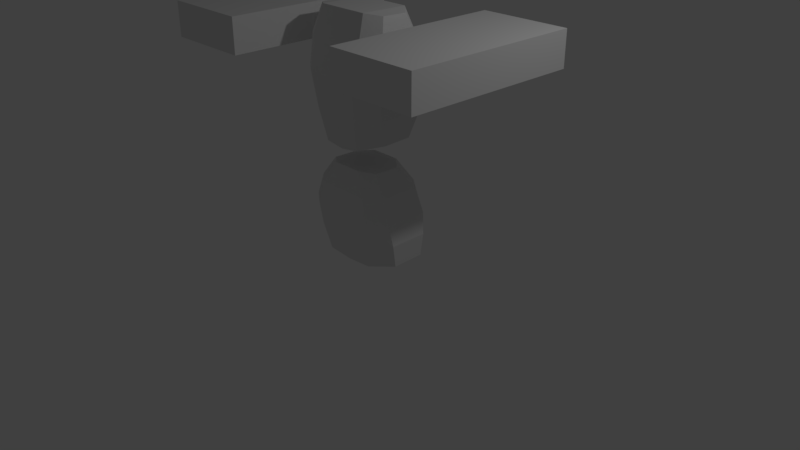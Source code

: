 # Source: Character.blend  (saved by Blender 2.79.0; exported with 4.5.12 LTS)
import bpy
from mathutils import Matrix  # noqa: F401  (used for matrix-valued properties, if any)

bpy.ops.wm.read_factory_settings(use_empty=True)
scene = bpy.context.scene
scene.name = 'Scene'

# ---- collections
col_collection_1 = bpy.data.collections.new('Collection 1'); scene.collection.children.link(col_collection_1)

# ---- world
world_world = bpy.data.worlds.new('World'); scene.world = world_world
world_world.color = (0.05088, 0.05088, 0.05088)
world_world.use_sun_shadow = False
world_world.sun_shadow_jitter_overblur = 0.0
world_world.cycles.sampling_method = 'MANUAL'

# ---- cameras
cam_camera = bpy.data.cameras.new('Camera')
cam_camera.clip_end = 100.0
cam_camera.lens = 35.0
cam_camera.sensor_width = 32.0
cam_camera.sensor_height = 18.0
cam_camera.ortho_scale = 7.314
cam_camera.dof.focus_distance = 0.0
cam_camera.dof.aperture_fstop = 128.0

# ---- lights
light_lamp = bpy.data.lights.new('Lamp', 'POINT')
light_lamp.transmission_factor = 0.0
light_lamp.cutoff_distance = 30.0
light_lamp.energy = 100.0
light_lamp.shadow_buffer_clip_start = 1.001
light_lamp.shadow_soft_size = 0.1
light_lamp.shadow_maximum_resolution = 0.006
light_lamp.use_absolute_resolution = True

# ---- meshes
me_cube_004 = bpy.data.meshes.new('Cube.004')
me_cube_004.from_pydata([(0.6441, -0.1389, 0.1239), (0.3744, -0.191, 1.284), (0.6441, 0.2882, 0.1343), (0.3744, 0.1395, 1.276), (0.0, 0.3898, 0.05367), (0.0, 0.2937, 1.296), (0.0, -0.3208, 0.05335), (0.0, -0.3251, 1.304), (0.1961, 0.2937, 1.296), (0.3486, -0.3208, 0.07844), (0.3486, 0.3898, 0.07876), (0.1961, -0.3251, 1.304), (0.5587, 0.2783, 1.021), (0.6599, 0.3079, 0.7258), (0.68, 0.2974, 0.4353), (0.5587, -0.2444, 1.03), (0.6599, -0.264, 0.7294), (0.68, -0.2084, 0.4344), (0.0, -0.4084, 1.03), (0.0, -0.4387, 0.7294), (0.0, -0.3937, 0.4344), (0.0, 0.4422, 1.021), (0.0, 0.4826, 0.7258), (0.0, 0.4577, 0.4202), (0.3518, -0.4084, 1.03), (0.4215, -0.4387, 0.7294), (0.4103, -0.3937, 0.4344), (0.3518, 0.4422, 1.021), (0.4215, 0.4826, 0.7258), (0.4103, 0.4577, 0.4202), (0.4777, -0.1389, 1.649), (0.52, -0.191, 3.166), (0.4777, 0.2361, 1.662), (0.52, 0.1395, 3.156), (0.0, 0.3482, 1.557), (0.0, 0.2937, 3.182), (0.0, -0.3937, 1.556), (0.0, -0.3251, 3.192), (0.3417, 0.2937, 3.182), (0.255, -0.3937, 1.589), (0.255, 0.3482, 1.59), (0.3417, -0.3251, 3.192), (0.6003, 0.2783, 2.823), (0.5974, 0.3079, 2.436), (0.5864, 0.2974, 2.004), (0.6003, -0.286, 2.833), (0.5974, -0.3473, 2.441), (0.5864, -0.2812, 2.003), (0.0, -0.45, 2.833), (0.0, -0.5219, 2.441), (0.0, -0.4665, 2.003), (0.0, 0.4422, 2.823), (0.0, 0.4826, 2.436), (0.0, 0.4577, 1.984), (0.3934, -0.45, 2.833), (0.3591, -0.5219, 2.441), (0.3167, -0.4665, 2.003), (0.3934, 0.4422, 2.823), (0.3591, 0.4826, 2.436), (0.3167, 0.4577, 1.984), (2.012, 1.068, 3.094), (2.012, 1.068, 2.654), (2.012, -1.21, 3.094), (2.012, -1.21, 2.654), (0.8523, 1.068, 3.094), (0.8523, 1.068, 2.654), (0.8523, -1.21, 3.094), (0.8523, -1.21, 2.654)], [], [(27, 8, 3, 12), (12, 3, 1, 15), (10, 2, 0, 9), (8, 5, 7, 11), (24, 11, 7, 18), (15, 1, 11, 24), (3, 8, 11, 1), (4, 10, 9, 6), (21, 5, 8, 27), (4, 23, 29, 10), (23, 22, 28, 29), (22, 21, 27, 28), (0, 17, 26, 9), (17, 16, 25, 26), (16, 15, 24, 25), (9, 26, 20, 6), (26, 25, 19, 20), (25, 24, 18, 19), (2, 14, 17, 0), (14, 13, 16, 17), (13, 12, 15, 16), (10, 29, 14, 2), (29, 28, 13, 14), (28, 27, 12, 13), (57, 38, 33, 42), (42, 33, 31, 45), (40, 32, 30, 39), (38, 35, 37, 41), (54, 41, 37, 48), (45, 31, 41, 54), (33, 38, 41, 31), (34, 40, 39, 36), (51, 35, 38, 57), (34, 53, 59, 40), (53, 52, 58, 59), (52, 51, 57, 58), (30, 47, 56, 39), (47, 46, 55, 56), (46, 45, 54, 55), (39, 56, 50, 36), (56, 55, 49, 50), (55, 54, 48, 49), (32, 44, 47, 30), (44, 43, 46, 47), (43, 42, 45, 46), (40, 59, 44, 32), (59, 58, 43, 44), (58, 57, 42, 43), (65, 61, 63, 67), (61, 60, 62, 63), (60, 64, 66, 62), (67, 66, 64, 65), (65, 64, 60, 61), (63, 62, 66, 67)])
me_cube_004.use_remesh_preserve_volume = False
me_cube_004.use_remesh_preserve_attributes = False
me_cube_004.use_mirror_vertex_groups = False
me_cube_004.update()

# ---- objects
ob_cube = bpy.data.objects.new('Cube', me_cube_004)
ob_lamp = bpy.data.objects.new('Lamp', light_lamp)
ob_camera = bpy.data.objects.new('Camera', cam_camera)

# ---- transforms, parenting, visibility, modifiers, constraints
ob_cube.location = (0.0, 0.0, 0.0)
ob_cube.lineart.crease_threshold = 0.0
_m = ob_cube.modifiers.new('Mirror', 'MIRROR')
_m.use_clip = True
ob_lamp.location = (4.076, 1.005, 5.904)
ob_lamp.rotation_euler = (0.6503, 0.05522, 1.866)
ob_lamp.lock_rotations_4d = False
ob_lamp.empty_display_type = 'ARROWS'
ob_lamp.color = (0.0, 0.0, 0.0, 0.0)
ob_lamp.lineart.crease_threshold = 0.0
ob_camera.location = (7.481, -6.508, 5.344)
ob_camera.rotation_euler = (1.109, 0.0, 0.8149)
ob_camera.lock_rotations_4d = False
ob_camera.empty_display_type = 'ARROWS'
ob_camera.color = (0.0, 0.0, 0.0, 0.0)
ob_camera.hide_viewport = True
ob_camera.display_type = 'WIRE'
ob_camera.lineart.crease_threshold = 0.0

# ---- collection membership
col_collection_1.objects.link(ob_cube)
col_collection_1.objects.link(ob_lamp)
col_collection_1.objects.link(ob_camera)

# ---- scene / render settings (as saved in the file)
scene.camera = ob_camera
scene.frame_start = 1; scene.frame_end = 250; scene.frame_set(1)
scene.render.engine = 'BLENDER_EEVEE_NEXT'
scene.render.resolution_percentage = 50
scene.render.dither_intensity = 0.0
scene.cycles.use_denoising = False
scene.cycles.samples = 128
scene.cycles.sampling_pattern = 'TABULATED_SOBOL'
scene.cycles.use_adaptive_sampling = False
scene.cycles.use_light_tree = False
scene.cycles.blur_glossy = 0.0
scene.cycles.sample_clamp_indirect = 0.0
scene.view_settings.view_transform = 'Standard'
bpy.context.view_layer.update()
